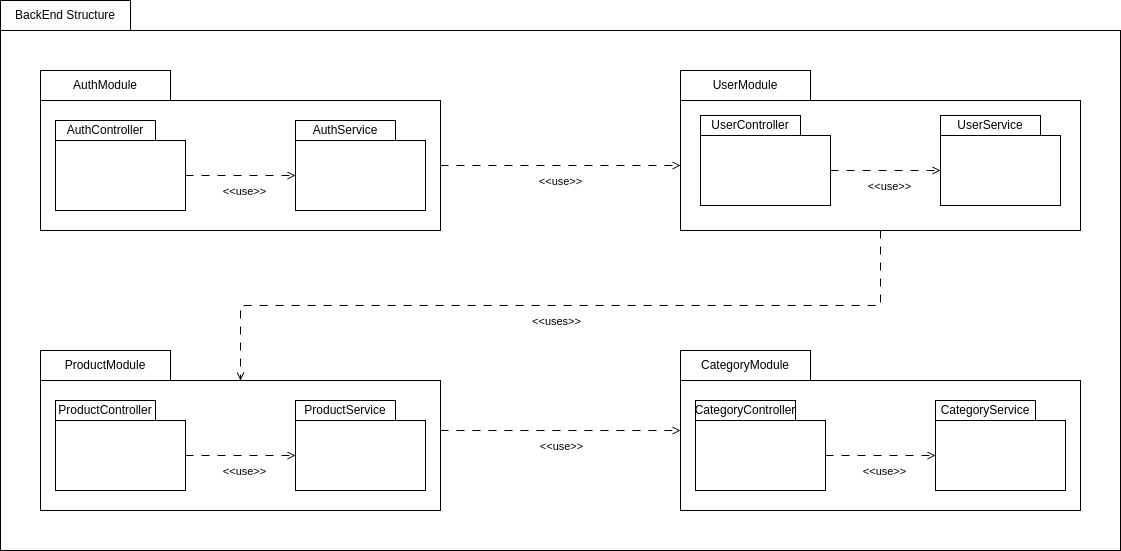

The diagram above was exported from draw.io. Its source (the exported page's mxGraphModel, read from the mxfile embedded in the PNG):
<mxGraphModel dx="1730" dy="487" grid="1" gridSize="10" guides="1" tooltips="1" connect="1" arrows="1" fold="1" page="1" pageScale="1" pageWidth="850" pageHeight="1100" math="0" shadow="0">
  <root>
    <mxCell id="0" />
    <mxCell id="1" parent="0" />
    <mxCell id="DPF2yrT6IQbbPqu1qaYU-75" value="" style="rounded=0;whiteSpace=wrap;html=1;fillColor=none;" parent="1" vertex="1">
      <mxGeometry x="-40" y="120" width="1120" height="520" as="geometry" />
    </mxCell>
    <mxCell id="DPF2yrT6IQbbPqu1qaYU-76" value="BackEnd Structure" style="rounded=0;whiteSpace=wrap;html=1;fillColor=none;" parent="1" vertex="1">
      <mxGeometry x="-40" y="90" width="130" height="30" as="geometry" />
    </mxCell>
    <mxCell id="od0rw37wtQDB377jg45--1" style="edgeStyle=orthogonalEdgeStyle;rounded=0;orthogonalLoop=1;jettySize=auto;html=1;exitX=1;exitY=0.5;exitDx=0;exitDy=0;entryX=0;entryY=0.5;entryDx=0;entryDy=0;dashed=1;dashPattern=8 8;endArrow=open;endFill=0;" parent="1" source="od0rw37wtQDB377jg45--3" edge="1">
      <mxGeometry relative="1" as="geometry">
        <mxPoint x="640" y="255" as="targetPoint" />
      </mxGeometry>
    </mxCell>
    <mxCell id="od0rw37wtQDB377jg45--2" value="&amp;lt;&amp;lt;use&amp;gt;&amp;gt;" style="edgeLabel;html=1;align=center;verticalAlign=middle;resizable=0;points=[];" parent="od0rw37wtQDB377jg45--1" vertex="1" connectable="0">
      <mxGeometry x="0.0667" y="-5" relative="1" as="geometry">
        <mxPoint x="-8" y="10" as="offset" />
      </mxGeometry>
    </mxCell>
    <mxCell id="od0rw37wtQDB377jg45--3" value="" style="rounded=0;whiteSpace=wrap;html=1;fillColor=none;" parent="1" vertex="1">
      <mxGeometry y="190" width="400" height="130" as="geometry" />
    </mxCell>
    <mxCell id="od0rw37wtQDB377jg45--4" value="AuthModule" style="rounded=0;whiteSpace=wrap;html=1;fillColor=none;" parent="1" vertex="1">
      <mxGeometry y="160" width="130" height="30" as="geometry" />
    </mxCell>
    <mxCell id="od0rw37wtQDB377jg45--5" style="edgeStyle=orthogonalEdgeStyle;rounded=0;orthogonalLoop=1;jettySize=auto;html=1;exitX=1;exitY=0.5;exitDx=0;exitDy=0;entryX=0;entryY=0.5;entryDx=0;entryDy=0;dashed=1;dashPattern=8 8;endArrow=open;endFill=0;" parent="1" source="od0rw37wtQDB377jg45--7" target="od0rw37wtQDB377jg45--9" edge="1">
      <mxGeometry relative="1" as="geometry" />
    </mxCell>
    <mxCell id="od0rw37wtQDB377jg45--6" value="&amp;lt;&amp;lt;use&amp;gt;&amp;gt;" style="edgeLabel;html=1;align=center;verticalAlign=middle;resizable=0;points=[];" parent="od0rw37wtQDB377jg45--5" vertex="1" connectable="0">
      <mxGeometry x="0.0614" relative="1" as="geometry">
        <mxPoint y="15" as="offset" />
      </mxGeometry>
    </mxCell>
    <mxCell id="od0rw37wtQDB377jg45--7" value="" style="rounded=0;whiteSpace=wrap;html=1;fillColor=none;" parent="1" vertex="1">
      <mxGeometry x="15" y="230" width="130" height="70" as="geometry" />
    </mxCell>
    <mxCell id="od0rw37wtQDB377jg45--8" value="Auth&lt;span style=&quot;background-color: initial;&quot;&gt;Controller&lt;/span&gt;" style="rounded=0;whiteSpace=wrap;html=1;fillColor=none;" parent="1" vertex="1">
      <mxGeometry x="15" y="210" width="100" height="20" as="geometry" />
    </mxCell>
    <mxCell id="od0rw37wtQDB377jg45--9" value="" style="rounded=0;whiteSpace=wrap;html=1;fillColor=none;" parent="1" vertex="1">
      <mxGeometry x="255" y="230" width="130" height="70" as="geometry" />
    </mxCell>
    <mxCell id="od0rw37wtQDB377jg45--10" value="AuthService" style="rounded=0;whiteSpace=wrap;html=1;fillColor=none;" parent="1" vertex="1">
      <mxGeometry x="255" y="210" width="100" height="20" as="geometry" />
    </mxCell>
    <mxCell id="od0rw37wtQDB377jg45--38" style="edgeStyle=orthogonalEdgeStyle;rounded=0;orthogonalLoop=1;jettySize=auto;html=1;exitX=0.5;exitY=1;exitDx=0;exitDy=0;entryX=0.5;entryY=0;entryDx=0;entryDy=0;dashed=1;dashPattern=8 8;endArrow=open;endFill=0;" parent="1" source="od0rw37wtQDB377jg45--11" target="od0rw37wtQDB377jg45--27" edge="1">
      <mxGeometry relative="1" as="geometry" />
    </mxCell>
    <mxCell id="od0rw37wtQDB377jg45--39" value="&amp;lt;&amp;lt;uses&amp;gt;&amp;gt;" style="edgeLabel;html=1;align=center;verticalAlign=middle;resizable=0;points=[];" parent="od0rw37wtQDB377jg45--38" vertex="1" connectable="0">
      <mxGeometry x="0.0127" y="1" relative="1" as="geometry">
        <mxPoint y="14" as="offset" />
      </mxGeometry>
    </mxCell>
    <mxCell id="od0rw37wtQDB377jg45--11" value="" style="rounded=0;whiteSpace=wrap;html=1;fillColor=none;" parent="1" vertex="1">
      <mxGeometry x="640" y="190" width="400" height="130" as="geometry" />
    </mxCell>
    <mxCell id="od0rw37wtQDB377jg45--12" value="UserModule" style="rounded=0;whiteSpace=wrap;html=1;fillColor=none;" parent="1" vertex="1">
      <mxGeometry x="640" y="160" width="130" height="30" as="geometry" />
    </mxCell>
    <mxCell id="od0rw37wtQDB377jg45--13" style="edgeStyle=orthogonalEdgeStyle;rounded=0;orthogonalLoop=1;jettySize=auto;html=1;exitX=1;exitY=0.5;exitDx=0;exitDy=0;entryX=0;entryY=0.5;entryDx=0;entryDy=0;dashed=1;dashPattern=8 8;endArrow=open;endFill=0;" parent="1" source="od0rw37wtQDB377jg45--15" target="od0rw37wtQDB377jg45--17" edge="1">
      <mxGeometry relative="1" as="geometry" />
    </mxCell>
    <mxCell id="od0rw37wtQDB377jg45--14" value="&amp;lt;&amp;lt;use&amp;gt;&amp;gt;" style="edgeLabel;html=1;align=center;verticalAlign=middle;resizable=0;points=[];" parent="od0rw37wtQDB377jg45--13" vertex="1" connectable="0">
      <mxGeometry x="0.0614" relative="1" as="geometry">
        <mxPoint y="15" as="offset" />
      </mxGeometry>
    </mxCell>
    <mxCell id="od0rw37wtQDB377jg45--15" value="" style="rounded=0;whiteSpace=wrap;html=1;fillColor=none;" parent="1" vertex="1">
      <mxGeometry x="660" y="225" width="130" height="70" as="geometry" />
    </mxCell>
    <mxCell id="od0rw37wtQDB377jg45--16" value="UserController" style="rounded=0;whiteSpace=wrap;html=1;fillColor=none;" parent="1" vertex="1">
      <mxGeometry x="660" y="205" width="100" height="20" as="geometry" />
    </mxCell>
    <mxCell id="od0rw37wtQDB377jg45--17" value="" style="rounded=0;whiteSpace=wrap;html=1;fillColor=none;" parent="1" vertex="1">
      <mxGeometry x="900" y="225" width="120" height="70" as="geometry" />
    </mxCell>
    <mxCell id="od0rw37wtQDB377jg45--18" value="UserService" style="rounded=0;whiteSpace=wrap;html=1;fillColor=none;" parent="1" vertex="1">
      <mxGeometry x="900" y="205" width="100" height="20" as="geometry" />
    </mxCell>
    <mxCell id="od0rw37wtQDB377jg45--19" value="" style="rounded=0;whiteSpace=wrap;html=1;fillColor=none;" parent="1" vertex="1">
      <mxGeometry x="640" y="470" width="400" height="130" as="geometry" />
    </mxCell>
    <mxCell id="od0rw37wtQDB377jg45--20" value="CategoryModule" style="rounded=0;whiteSpace=wrap;html=1;fillColor=none;" parent="1" vertex="1">
      <mxGeometry x="640" y="440" width="130" height="30" as="geometry" />
    </mxCell>
    <mxCell id="od0rw37wtQDB377jg45--21" style="edgeStyle=orthogonalEdgeStyle;rounded=0;orthogonalLoop=1;jettySize=auto;html=1;exitX=1;exitY=0.5;exitDx=0;exitDy=0;entryX=0;entryY=0.5;entryDx=0;entryDy=0;dashed=1;dashPattern=8 8;endArrow=open;endFill=0;" parent="1" source="od0rw37wtQDB377jg45--23" target="od0rw37wtQDB377jg45--25" edge="1">
      <mxGeometry relative="1" as="geometry" />
    </mxCell>
    <mxCell id="od0rw37wtQDB377jg45--22" value="&amp;lt;&amp;lt;use&amp;gt;&amp;gt;" style="edgeLabel;html=1;align=center;verticalAlign=middle;resizable=0;points=[];" parent="od0rw37wtQDB377jg45--21" vertex="1" connectable="0">
      <mxGeometry x="0.0614" relative="1" as="geometry">
        <mxPoint y="15" as="offset" />
      </mxGeometry>
    </mxCell>
    <mxCell id="od0rw37wtQDB377jg45--23" value="" style="rounded=0;whiteSpace=wrap;html=1;fillColor=none;" parent="1" vertex="1">
      <mxGeometry x="655" y="510" width="130" height="70" as="geometry" />
    </mxCell>
    <mxCell id="od0rw37wtQDB377jg45--24" value="Category&lt;span style=&quot;background-color: initial;&quot;&gt;Controller&lt;/span&gt;" style="rounded=0;whiteSpace=wrap;html=1;fillColor=none;" parent="1" vertex="1">
      <mxGeometry x="655" y="490" width="100" height="20" as="geometry" />
    </mxCell>
    <mxCell id="od0rw37wtQDB377jg45--25" value="" style="rounded=0;whiteSpace=wrap;html=1;fillColor=none;" parent="1" vertex="1">
      <mxGeometry x="895" y="510" width="130" height="70" as="geometry" />
    </mxCell>
    <mxCell id="od0rw37wtQDB377jg45--26" value="CategoryService" style="rounded=0;whiteSpace=wrap;html=1;fillColor=none;" parent="1" vertex="1">
      <mxGeometry x="895" y="490" width="100" height="20" as="geometry" />
    </mxCell>
    <mxCell id="od0rw37wtQDB377jg45--27" value="" style="rounded=0;whiteSpace=wrap;html=1;fillColor=none;" parent="1" vertex="1">
      <mxGeometry y="470" width="400" height="130" as="geometry" />
    </mxCell>
    <mxCell id="od0rw37wtQDB377jg45--28" value="ProductModule" style="rounded=0;whiteSpace=wrap;html=1;fillColor=none;" parent="1" vertex="1">
      <mxGeometry y="440" width="130" height="30" as="geometry" />
    </mxCell>
    <mxCell id="od0rw37wtQDB377jg45--29" style="edgeStyle=orthogonalEdgeStyle;rounded=0;orthogonalLoop=1;jettySize=auto;html=1;exitX=1;exitY=0.5;exitDx=0;exitDy=0;entryX=0;entryY=0.5;entryDx=0;entryDy=0;dashed=1;dashPattern=8 8;endArrow=open;endFill=0;" parent="1" source="od0rw37wtQDB377jg45--31" target="od0rw37wtQDB377jg45--33" edge="1">
      <mxGeometry relative="1" as="geometry" />
    </mxCell>
    <mxCell id="od0rw37wtQDB377jg45--30" value="&amp;lt;&amp;lt;use&amp;gt;&amp;gt;" style="edgeLabel;html=1;align=center;verticalAlign=middle;resizable=0;points=[];" parent="od0rw37wtQDB377jg45--29" vertex="1" connectable="0">
      <mxGeometry x="0.0614" relative="1" as="geometry">
        <mxPoint y="15" as="offset" />
      </mxGeometry>
    </mxCell>
    <mxCell id="od0rw37wtQDB377jg45--31" value="" style="rounded=0;whiteSpace=wrap;html=1;fillColor=none;" parent="1" vertex="1">
      <mxGeometry x="15" y="510" width="130" height="70" as="geometry" />
    </mxCell>
    <mxCell id="od0rw37wtQDB377jg45--32" value="&lt;span style=&quot;background-color: initial;&quot;&gt;ProductController&lt;/span&gt;" style="rounded=0;whiteSpace=wrap;html=1;fillColor=none;" parent="1" vertex="1">
      <mxGeometry x="15" y="490" width="100" height="20" as="geometry" />
    </mxCell>
    <mxCell id="od0rw37wtQDB377jg45--33" value="" style="rounded=0;whiteSpace=wrap;html=1;fillColor=none;" parent="1" vertex="1">
      <mxGeometry x="255" y="510" width="130" height="70" as="geometry" />
    </mxCell>
    <mxCell id="od0rw37wtQDB377jg45--34" value="ProductService" style="rounded=0;whiteSpace=wrap;html=1;fillColor=none;" parent="1" vertex="1">
      <mxGeometry x="255" y="490" width="100" height="20" as="geometry" />
    </mxCell>
    <mxCell id="od0rw37wtQDB377jg45--35" style="edgeStyle=orthogonalEdgeStyle;rounded=0;orthogonalLoop=1;jettySize=auto;html=1;exitX=1;exitY=0.5;exitDx=0;exitDy=0;entryX=0;entryY=0.5;entryDx=0;entryDy=0;dashed=1;dashPattern=8 8;endArrow=open;endFill=0;" parent="1" edge="1">
      <mxGeometry relative="1" as="geometry">
        <mxPoint x="400" y="520" as="sourcePoint" />
        <mxPoint x="640" y="520" as="targetPoint" />
      </mxGeometry>
    </mxCell>
    <mxCell id="od0rw37wtQDB377jg45--36" value="&amp;lt;&amp;lt;use&amp;gt;&amp;gt;" style="edgeLabel;html=1;align=center;verticalAlign=middle;resizable=0;points=[];" parent="od0rw37wtQDB377jg45--35" vertex="1" connectable="0">
      <mxGeometry x="0.0667" y="-5" relative="1" as="geometry">
        <mxPoint x="-8" y="10" as="offset" />
      </mxGeometry>
    </mxCell>
  </root>
</mxGraphModel>